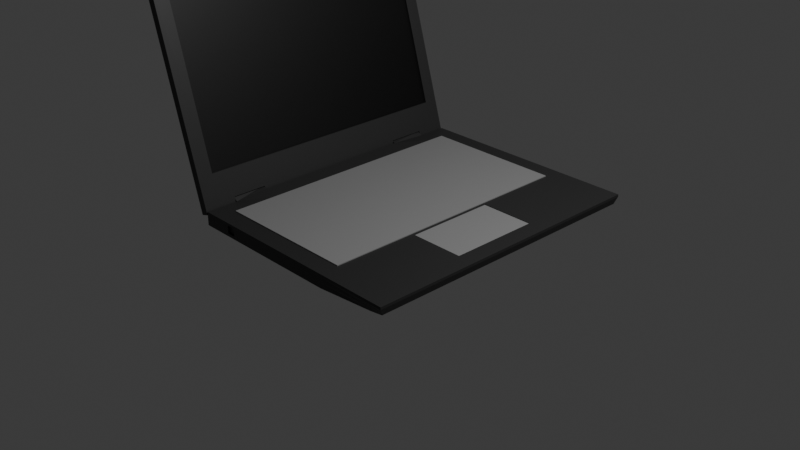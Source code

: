 # Source: laptop.blend  (saved by Blender 4.0.36; exported with 4.5.12 LTS)
import bpy
from mathutils import Matrix  # noqa: F401  (used for matrix-valued properties, if any)

bpy.ops.wm.read_factory_settings(use_empty=True)
scene = bpy.context.scene
scene.name = 'Scene'

# ---- collections
col_collection = bpy.data.collections.new('Collection'); scene.collection.children.link(col_collection)

# ---- materials (node trees are filled in below, after node groups)
mat_material = bpy.data.materials.new('Material')
mat_material.alpha_threshold = 0.0
mat_material.use_transparent_shadow = False
mat_material.roughness = 0.5
mat_material.line_color = (0.0, 0.0, 0.0, 1.0)
mat_gray = bpy.data.materials.new('Gray')
mat_gray.use_transparent_shadow = False
mat_black = bpy.data.materials.new('Black')
mat_black.use_transparent_shadow = False
mat_screen = bpy.data.materials.new('Screen')
mat_screen.use_transparent_shadow = False

# ---- material node trees
mat_material.use_nodes = True; mat_material.node_tree.nodes.clear()
_N = mat_material.node_tree.nodes; _L = mat_material.node_tree.links
n0 = _N.new('ShaderNodeOutputMaterial'); n0.name = 'Material Output'; n0.location = (300, 300)
n1 = _N.new('ShaderNodeBsdfPrincipled'); n1.name = 'Principled BSDF'; n1.location = (10, 300)
n1.inputs[3].default_value = 1.45
_L.new(n1.outputs[0], n0.inputs[0])
n0.is_active_output = True
mat_gray.use_nodes = True; mat_gray.node_tree.nodes.clear()
_N = mat_gray.node_tree.nodes; _L = mat_gray.node_tree.links
n0 = _N.new('ShaderNodeBsdfPrincipled'); n0.name = 'Principled BSDF'; n0.location = (10, 300)
n0.inputs[0].default_value = (0.3279, 0.3279, 0.3279, 1.0)
n0.inputs[3].default_value = 1.45
n1 = _N.new('ShaderNodeOutputMaterial'); n1.name = 'Material Output'; n1.location = (300, 300)
_L.new(n0.outputs[0], n1.inputs[0])
n1.is_active_output = True
mat_black.use_nodes = True; mat_black.node_tree.nodes.clear()
_N = mat_black.node_tree.nodes; _L = mat_black.node_tree.links
n0 = _N.new('ShaderNodeBsdfPrincipled'); n0.name = 'Principled BSDF'; n0.location = (10, 300)
n0.inputs[0].default_value = (0.03275, 0.03275, 0.03275, 1.0)
n0.inputs[3].default_value = 1.45
n1 = _N.new('ShaderNodeOutputMaterial'); n1.name = 'Material Output'; n1.location = (300, 300)
_L.new(n0.outputs[0], n1.inputs[0])
n1.is_active_output = True
mat_screen.use_nodes = True; mat_screen.node_tree.nodes.clear()
_N = mat_screen.node_tree.nodes; _L = mat_screen.node_tree.links
n0 = _N.new('ShaderNodeBsdfPrincipled'); n0.name = 'Principled BSDF'; n0.location = (10, 300)
n0.inputs[0].default_value = (0.0, 0.0, 0.0, 1.0)
n0.inputs[3].default_value = 1.45
n1 = _N.new('ShaderNodeOutputMaterial'); n1.name = 'Material Output'; n1.location = (300, 300)
_L.new(n0.outputs[0], n1.inputs[0])
n1.is_active_output = True

# ---- world
world_world = bpy.data.worlds.new('World'); scene.world = world_world
world_world.use_nodes = True; world_world.node_tree.nodes.clear()
_N = world_world.node_tree.nodes; _L = world_world.node_tree.links
n0 = _N.new('ShaderNodeOutputWorld'); n0.name = 'World Output'; n0.location = (300, 300)
n1 = _N.new('ShaderNodeBackground'); n1.name = 'Background'; n1.location = (10, 300)
n1.inputs[0].default_value = (0.05088, 0.05088, 0.05088, 1.0)
_L.new(n1.outputs[0], n0.inputs[0])
n0.is_active_output = True
world_world.color = (0.05088, 0.05088, 0.05088)
world_world.use_sun_shadow = False
world_world.sun_shadow_jitter_overblur = 0.0

# ---- cameras
cam_camera = bpy.data.cameras.new('Camera')
cam_camera.clip_end = 100.0
cam_camera.ortho_scale = 7.314

# ---- lights
light_light = bpy.data.lights.new('Light', 'POINT')
light_light.transmission_factor = 0.0
light_light.use_soft_falloff = False
light_light.energy = 1000.0
light_light.shadow_soft_size = 0.1
light_light.shadow_maximum_resolution = 0.006
light_light.use_absolute_resolution = True

# ---- meshes
me_cube = bpy.data.meshes.new('Cube')
me_cube.from_pydata([(1.0, 1.0, 1.0), (0.9821, 0.9806, -0.07421), (1.0, -0.749, 1.0), (0.9821, -0.7296, -0.07421), (-1.0, 1.0, 1.0), (-1.0, 1.0, -0.5173), (-1.0, -0.749, 1.0), (-1.0, -0.749, -0.5173), (1.0, 1.0, 0.7119), (-1.0, -0.749, 0.7119), (1.0, -0.749, 0.7119), (-1.0, 1.0, 0.7119), (0.3689, 1.0, -0.5173), (0.3689, -0.749, 1.0), (0.3689, -0.749, -0.5173), (0.3689, 1.0, 1.0), (0.3689, 1.0, 0.7119), (0.3689, -0.749, 0.7119), (-1.0, -0.5599, -0.5173), (1.0, -0.5599, 1.0), (-1.0, -0.5599, 1.0), (0.9821, -0.5448, -0.07421), (1.0, -0.5599, 0.7119), (-1.0, -0.5599, 0.7119), (0.3689, -0.5599, -0.5173), (0.3689, -0.5599, 1.0), (-1.0, -0.3581, 1.247), (0.9821, -0.3475, -0.07421), (-1.0, -0.3581, 0.7119), (-1.0, -0.3581, -0.5173), (1.0, -0.3581, 1.0), (1.0, -0.3581, 0.7119), (0.3689, -0.3581, -0.5173), (0.3887, -0.1419, 1.0), (-1.0, 0.5966, 1.247), (0.9821, 0.5838, -0.07421), (-1.0, 0.5966, 0.7119), (-1.0, 0.5966, -0.5173), (1.0, 0.5966, 1.0), (1.0, 0.5966, 0.7119), (0.3689, 0.5966, -0.5173), (0.3887, 0.3804, 1.0), (-1.0, 0.8222, 1.0), (0.9821, 0.8044, -0.07421), (-1.0, 0.8222, 0.7119), (-1.0, 0.8222, -0.5173), (1.0, 0.8222, 1.0), (1.0, 0.8222, 0.7119), (0.3689, 0.8222, -0.5173), (0.3689, 0.8222, 1.0), (-1.043, -0.5599, 1.397), (-1.064, -0.5599, 0.9416), (-1.043, -0.3581, 1.397), (-1.064, -0.3581, 0.9416), (-1.043, 0.5966, 1.397), (-1.064, 0.5966, 0.9416), (-1.043, 0.8222, 1.397), (-1.064, 0.8222, 0.9416), (-0.8553, 1.0, -0.5173), (-0.8553, -0.749, 1.0), (-0.8553, -0.749, 0.7119), (-0.8553, -0.749, -0.5173), (-0.8553, 1.0, 1.0), (-0.8553, 1.0, 0.7119), (-0.8553, -0.5599, -0.5173), (-0.8553, -0.5599, 1.0), (-0.8553, -0.3581, 1.0), (-0.8553, -0.3581, -0.5173), (-0.8553, 0.5966, -0.5173), (-0.8553, 0.5966, 1.0), (-0.8553, 0.8222, 1.0), (-0.8553, 0.8222, -0.5173), (0.8679, -0.735, -0.1976), (0.8808, 1.0, 1.0), (0.8808, 1.0, 0.7119), (0.8679, 0.986, -0.1976), (0.8808, -0.749, 1.0), (0.8808, -0.749, 0.7119), (0.8808, -0.5599, 1.0), (0.8679, -0.549, -0.1976), (0.8679, -0.3505, -0.1976), (0.8524, -0.1419, 1.0), (0.8524, 0.3804, 1.0), (0.8679, 0.5874, -0.1976), (0.8679, 0.8094, -0.1976), (0.8808, 0.8222, 1.0), (-1.0, 0.8984, 1.0), (0.9821, 0.8799, -0.07421), (-1.0, 0.8984, 0.7119), (-1.0, 0.8984, -0.5173), (1.0, 0.8984, 1.0), (1.0, 0.8984, 0.7119), (0.3689, 0.8984, -0.5173), (0.3689, 0.8984, 1.0), (-0.8553, 0.8984, -0.5173), (-0.8553, 0.8984, 1.0), (0.8808, 0.8984, 1.0), (0.8679, 0.885, -0.1976), (-1.0, -0.6395, -0.5173), (1.0, -0.6395, 1.0), (1.0, -0.6395, 0.7119), (0.3689, -0.6395, -0.5173), (0.3689, -0.6395, 1.0), (-1.0, -0.6395, 1.0), (0.9821, -0.6226, -0.07421), (-1.0, -0.6395, 0.7119), (-0.8553, -0.6395, -0.5173), (-0.8553, -0.6395, 1.0), (0.8808, -0.6395, 1.0), (0.8679, -0.6273, -0.1976), (0.3689, -0.3581, 1.094), (0.3689, -0.5599, 1.094), (-0.8553, -0.5599, 1.094), (0.3689, 0.5966, 1.094), (-0.8553, -0.3581, 1.094), (0.3689, 0.8222, 1.094), (-0.8553, 0.5966, 1.094), (0.3689, 0.8984, 1.094), (-0.8553, 0.8222, 1.094), (-0.8553, 0.8984, 1.094), (0.3689, -0.6395, 1.094), (-0.8553, -0.6395, 1.094), (0.3689, 0.5966, 1.0), (0.3689, -0.3581, 1.0), (0.8808, -0.3581, 1.0), (0.8808, 0.5966, 1.0), (0.3887, 0.3804, 0.9342), (0.3887, -0.1419, 0.9342), (0.8524, -0.1419, 0.9342), (0.8524, 0.3804, 0.9342), (0.9919, 0.9912, 0.3572), (0.9919, -0.7402, 0.3572), (-1.0, 1.0, 0.1573), (-1.0, -0.749, 0.1573), (0.3689, -0.749, 0.1573), (0.3689, 1.0, 0.1573), (-1.0, -0.5599, 0.1573), (0.9919, -0.5531, 0.3572), (0.9919, -0.3534, 0.3572), (-1.0, -0.3581, 0.1573), (0.9919, 0.5908, 0.3572), (-1.0, 0.5966, 0.1573), (0.9919, 0.8142, 0.3572), (-1.0, 0.8222, 0.1573), (-0.8553, 1.0, 0.1573), (-0.8553, -0.749, 0.1573), (0.875, -0.7427, 0.3015), (0.875, 0.9937, 0.3015), (0.9919, 0.89, 0.3572), (-1.0, 0.8984, 0.1573), (-1.0, -0.6395, 0.1573), (0.9919, -0.6319, 0.3572), (-0.7487, -0.749, -0.5173), (-0.7487, 1.0, 1.0), (-0.7487, 1.0, 0.7119), (-0.7487, 1.0, -0.5173), (-0.7487, -0.749, 1.0), (-0.7328, -0.749, 0.7119), (-0.7487, -0.5599, -0.5173), (-0.7487, -0.3581, -0.5173), (-0.7487, 0.5966, -0.5173), (-0.7487, 0.8222, -0.5173), (-0.7487, 0.8984, 1.0), (-0.7487, 0.8984, -0.5173), (-0.7487, -0.6395, 1.0), (-0.7487, -0.6395, -0.5173), (-0.7487, -0.5599, 1.094), (-0.7487, -0.3581, 1.094), (-0.7487, 0.5966, 1.094), (-0.7487, 0.8222, 1.094), (-0.7487, 0.8984, 1.094), (-0.7487, -0.6395, 1.094), (-0.7328, -0.749, -0.1827), (-0.7487, 1.0, 0.1573), (-0.6415, -0.749, -0.5173), (-0.6415, 1.0, 1.0), (-0.6415, 1.0, 0.7119), (-0.6415, 0.8984, 1.0), (-0.6415, -0.6395, 1.0), (-0.6415, -0.5599, 1.094), (-0.6415, -0.3581, 1.094), (-0.6415, 0.5966, 1.094), (-0.6415, 0.8222, 1.094), (-0.6415, 0.8984, 1.094), (-0.6415, -0.6395, 1.094), (-0.6415, 1.0, 0.1573), (-0.6415, 1.0, -0.5173), (-0.6415, -0.749, 1.0), (-0.6574, -0.749, 0.7119), (-0.6415, -0.5599, -0.5173), (-0.6415, -0.3581, -0.5173), (-0.6415, 0.5966, -0.5173), (-0.6415, 0.8222, -0.5173), (-0.6415, 0.8984, -0.5173), (-0.6415, -0.6395, -0.5173), (-0.6574, -0.749, -0.1827), (-0.5321, -0.749, -0.5173), (-0.5321, 1.0, 1.0), (-0.5321, 1.0, 0.7119), (-0.5321, 0.8984, 1.0), (-0.5321, -0.6395, 1.0), (-0.5321, -0.5599, 1.094), (-0.5321, -0.3581, 1.094), (-0.5321, 0.5966, 1.094), (-0.5321, 0.8222, 1.094), (-0.5321, 0.8984, 1.094), (-0.5321, -0.6395, 1.094), (-0.5321, 1.0, 0.1573), (-0.5321, 1.0, -0.5173), (-0.5321, -0.749, 1.0), (-0.5321, -0.749, 0.7119), (-0.5321, -0.5599, -0.5173), (-0.5321, -0.3581, -0.5173), (-0.5321, 0.5966, -0.5173), (-0.5321, 0.8222, -0.5173), (-0.5321, 0.8984, -0.5173), (-0.5321, -0.6395, -0.5173), (-0.5321, -0.749, 0.1573), (-0.8502, 0.9219, 0.6923), (-0.8502, 0.9219, 0.3896), (-0.7538, 0.9219, 0.6923), (-0.7538, 0.9219, 0.3896), (-0.6381, 0.9219, 0.6756), (-0.6381, 0.9219, 0.4063), (-0.5354, 0.9219, 0.6756), (-0.5354, 0.9219, 0.4063), (-0.6642, -0.6894, 0.6715), (-0.7259, -0.6894, 0.6715), (-0.6642, -0.6894, -0.1422), (-0.7259, -0.6894, -0.1422), (-0.6574, -0.6894, 0.7119), (-0.7328, -0.6894, 0.7119), (-0.6574, -0.6894, -0.1827), (-0.7328, -0.6894, -0.1827), (-0.6642, -0.7389, 0.6715), (-0.7259, -0.7389, 0.6715), (-0.6642, -0.7389, -0.1422), (-0.7259, -0.7389, -0.1422), (-0.8553, 0.9219, 0.7119), (-0.8553, 0.9219, 0.1573), (-0.7487, 0.9219, 0.7119), (-0.7487, 0.9219, 0.1573), (-0.6415, 0.9219, 0.7119), (-0.6415, 0.9219, 0.1573), (-0.5321, 0.9219, 0.7119), (-0.5321, 0.9219, 0.1573), (-0.8502, 0.9874, 0.6923), (-0.8502, 0.9874, 0.3896), (-0.7538, 0.9874, 0.6923), (-0.7538, 0.9874, 0.3896), (-0.6381, 0.9874, 0.6756), (-0.6381, 0.9874, 0.4063), (-0.5354, 0.9874, 0.6756), (-0.5354, 0.9874, 0.4063)], [], [(107, 103, 6, 59), (60, 59, 6, 9), (88, 86, 4, 11), (109, 104, 3, 72), (100, 99, 2, 10), (74, 73, 0, 8), (147, 74, 8, 130), (151, 100, 10, 131), (149, 88, 11, 132), (145, 60, 9, 133), (146, 77, 17, 134), (207, 198, 16, 135), (198, 197, 15, 16), (216, 101, 14, 196), (77, 76, 13, 17), (108, 102, 13, 76), (124, 123, 25, 78), (212, 32, 24, 211), (150, 105, 23, 136), (138, 31, 22, 137), (31, 30, 19, 22), (80, 27, 21, 79), (105, 103, 20, 23), (66, 26, 20, 65), (69, 34, 26, 66), (83, 35, 27, 80), (39, 38, 30, 31), (140, 39, 31, 138), (213, 40, 32, 212), (81, 82, 129, 128), (136, 23, 28, 139), (23, 20, 50, 51), (85, 49, 122, 125), (214, 48, 40, 213), (142, 47, 39, 140), (47, 46, 38, 39), (84, 43, 35, 83), (70, 42, 34, 69), (139, 28, 36, 141), (28, 26, 34, 36), (95, 86, 42, 70), (97, 87, 43, 84), (91, 90, 46, 47), (148, 91, 47, 142), (215, 92, 48, 214), (96, 93, 49, 85), (141, 36, 44, 143), (36, 34, 54, 55), (51, 50, 52, 53), (55, 54, 56, 57), (42, 44, 57, 56), (44, 36, 55, 57), (34, 42, 56, 54), (26, 28, 53, 52), (28, 23, 51, 53), (20, 26, 52, 50), (89, 94, 71, 45), (49, 93, 117, 115), (200, 102, 120, 206), (45, 71, 68, 37), (37, 68, 67, 29), (69, 66, 114, 116), (162, 95, 119, 170), (29, 67, 64, 18), (98, 106, 61, 7), (11, 4, 62, 63), (132, 11, 63, 144), (172, 157, 60, 145), (157, 156, 59, 60), (164, 107, 59, 156), (90, 96, 85, 46), (92, 97, 84, 48), (48, 84, 83, 40), (46, 85, 125, 38), (38, 125, 124, 30), (40, 83, 80, 32), (32, 80, 79, 24), (30, 124, 78, 19), (99, 108, 76, 2), (10, 2, 76, 77), (131, 10, 77, 146), (135, 16, 74, 147), (16, 15, 73, 74), (101, 109, 72, 14), (12, 75, 97, 92), (0, 73, 96, 90), (153, 62, 95, 162), (5, 58, 94, 89), (73, 15, 93, 96), (208, 12, 92, 215), (130, 8, 91, 148), (8, 0, 90, 91), (75, 1, 87, 97), (62, 4, 86, 95), (143, 44, 88, 149), (44, 42, 86, 88), (24, 79, 109, 101), (19, 78, 108, 99), (25, 123, 110, 111), (18, 64, 106, 98), (9, 6, 103, 105), (133, 9, 105, 150), (78, 25, 102, 108), (211, 24, 101, 216), (137, 22, 100, 151), (22, 19, 99, 100), (79, 21, 104, 109), (65, 20, 103, 107), (170, 119, 118, 169), (169, 118, 116, 168), (168, 116, 114, 167), (167, 114, 112, 166), (166, 112, 121, 171), (102, 25, 111, 120), (70, 69, 116, 118), (66, 65, 112, 114), (122, 49, 115, 113), (65, 107, 121, 112), (123, 122, 113, 110), (95, 70, 118, 119), (33, 41, 122, 123), (81, 33, 123, 124), (41, 82, 125, 122), (82, 81, 124, 125), (129, 126, 127, 128), (33, 81, 128, 127), (82, 41, 126, 129), (41, 33, 127, 126), (21, 137, 151, 104), (7, 133, 150, 98), (45, 143, 149, 89), (1, 130, 148, 87), (12, 135, 147, 75), (3, 131, 146, 72), (152, 172, 145, 61), (5, 132, 144, 58), (37, 141, 143, 45), (87, 148, 142, 43), (29, 139, 141, 37), (43, 142, 140, 35), (18, 136, 139, 29), (35, 140, 138, 27), (27, 138, 137, 21), (98, 150, 136, 18), (208, 207, 135, 12), (72, 146, 134, 14), (61, 145, 133, 7), (89, 149, 132, 5), (104, 151, 131, 3), (75, 147, 130, 1), (58, 144, 173, 155), (174, 195, 172, 152), (179, 166, 171, 184), (180, 167, 166, 179), (181, 168, 167, 180), (182, 169, 168, 181), (183, 170, 169, 182), (64, 158, 165, 106), (58, 155, 163, 94), (175, 153, 162, 177), (178, 164, 156, 187), (188, 187, 156, 157), (172, 195, 232, 233), (177, 162, 170, 183), (107, 164, 171, 121), (94, 163, 161, 71), (71, 161, 160, 68), (68, 160, 159, 67), (67, 159, 158, 64), (106, 165, 152, 61), (63, 62, 153, 154), (63, 154, 240, 238), (199, 177, 183, 205), (217, 210, 188, 195), (210, 209, 187, 188), (200, 178, 187, 209), (197, 175, 177, 199), (205, 183, 182, 204), (204, 182, 181, 203), (203, 181, 180, 202), (202, 180, 179, 201), (201, 179, 184, 206), (196, 217, 195, 174), (155, 173, 185, 186), (158, 189, 194, 165), (155, 186, 193, 163), (164, 178, 184, 171), (163, 193, 192, 161), (161, 192, 191, 160), (160, 191, 190, 159), (159, 190, 189, 158), (165, 194, 174, 152), (154, 153, 175, 176), (173, 154, 176, 185), (14, 134, 217, 196), (111, 201, 206, 120), (110, 202, 201, 111), (113, 203, 202, 110), (115, 204, 203, 113), (117, 205, 204, 115), (15, 197, 199, 93), (102, 200, 209, 13), (17, 13, 209, 210), (134, 17, 210, 217), (93, 199, 205, 117), (186, 185, 207, 208), (189, 211, 216, 194), (186, 208, 215, 193), (178, 200, 206, 184), (193, 215, 214, 192), (192, 214, 213, 191), (191, 213, 212, 190), (190, 212, 211, 189), (194, 216, 196, 174), (176, 175, 197, 198), (176, 198, 244, 242), (224, 225, 253, 252), (219, 218, 246, 247), (207, 185, 243, 245), (144, 63, 238, 239), (198, 207, 245, 244), (185, 176, 242, 243), (173, 144, 239, 241), (154, 173, 241, 240), (228, 226, 234, 236), (188, 157, 231, 230), (157, 172, 233, 231), (195, 188, 230, 232), (227, 226, 230, 231), (228, 229, 233, 232), (229, 227, 231, 233), (226, 228, 232, 230), (236, 234, 235, 237), (229, 228, 236, 237), (227, 229, 237, 235), (226, 227, 235, 234), (218, 219, 239, 238), (220, 218, 238, 240), (219, 221, 241, 239), (221, 220, 240, 241), (222, 223, 243, 242), (224, 222, 242, 244), (223, 225, 245, 243), (225, 224, 244, 245), (247, 246, 248, 249), (251, 250, 252, 253), (222, 224, 252, 250), (220, 221, 249, 248), (218, 220, 248, 246), (225, 223, 251, 253), (223, 222, 250, 251), (221, 219, 247, 249)])
me_cube.polygons.foreach_set('material_index', [2, 2, 2, 2, 2, 2, 2, 2, 2, 2, 2, 2, 2, 2, 2, 2, 2, 2, 2, 2, 2, 2, 2, 2, 2, 2, 2, 2, 2, 2, 2, 2, 2, 2, 2, 2, 2, 2, 2, 2, 2, 2, 2, 2, 2, 2, 2, 2, 2, 2, 2, 2, 2, 2, 2, 2, 2, 1, 1, 2, 2, 1, 1, 2, 2, 2, 2, 2, 2, 2, 2, 2, 2, 2, 2, 2, 2, 2, 2, 2, 2, 2, 2, 2, 2, 2, 2, 2, 2, 2, 2, 2, 2, 2, 2, 2, 2, 2, 1, 2, 2, 2, 2, 2, 2, 2, 2, 2, 1, 1, 1, 1, 1, 1, 1, 1, 1, 1, 1, 1, 2, 2, 2, 2, 1, 2, 2, 2, 2, 2, 2, 2, 2, 2, 2, 2, 2, 2, 2, 2, 2, 2, 2, 2, 2, 2, 2, 2, 2, 2, 2, 2, 1, 1, 1, 1, 1, 2, 2, 2, 2, 2, 2, 1, 1, 2, 2, 2, 2, 2, 2, 2, 1, 2, 2, 2, 2, 1, 1, 1, 1, 1, 2, 2, 2, 2, 1, 2, 2, 2, 2, 2, 2, 2, 2, 1, 1, 1, 1, 1, 2, 2, 2, 2, 1, 2, 2, 2, 1, 2, 2, 2, 2, 2, 2, 2, 2, 2, 2, 2, 2, 2, 2, 2, 2, 2, 2, 2, 2, 0, 2, 2, 2, 2, 2, 2, 2, 2, 2, 2, 2, 2, 2, 2, 1, 1, 2, 2, 2, 2, 2, 2])
_uv = me_cube.uv_layers.new(name='UVMap')
_uv.uv.foreach_set('vector', [0.8569, 0.722, 0.875, 0.722, 0.875, 0.75, 0.8569, 0.75, 0.5582, 0.9819, 0.625, 0.9819, 0.625, 1.0, 0.5582, 1.0, 0.5582, 0.2303, 0.625, 0.2303, 0.625, 0.25, 0.5582, 0.25, 0.3601, 0.722, 0.375, 0.722, 0.375, 0.75, 0.3601, 0.75, 0.5582, 0.722, 0.625, 0.722, 0.625, 0.75, 0.5582, 0.75, 0.5582, 0.4851, 0.625, 0.4851, 0.625, 0.5, 0.5582, 0.5, 0.4755, 0.4851, 0.5582, 0.4851, 0.5582, 0.5, 0.4755, 0.5, 0.4755, 0.722, 0.5582, 0.722, 0.5582, 0.75, 0.4755, 0.75, 0.4755, 0.2303, 0.5582, 0.2303, 0.5582, 0.25, 0.4755, 0.25, 0.4755, 0.9819, 0.5582, 0.9819, 0.5582, 1.0, 0.4755, 1.0, 0.4755, 0.7649, 0.5582, 0.7649, 0.5582, 0.8035, 0.4755, 0.8035, 0.4755, 0.3152, 0.5582, 0.3152, 0.5582, 0.4465, 0.4755, 0.4465, 0.5582, 0.3152, 0.625, 0.3152, 0.625, 0.4465, 0.5582, 0.4465, 0.1902, 0.722, 0.3215, 0.722, 0.3215, 0.75, 0.1902, 0.75, 0.5582, 0.7649, 0.625, 0.7649, 0.625, 0.8035, 0.5582, 0.8035, 0.6399, 0.722, 0.6785, 0.722, 0.6785, 0.75, 0.6399, 0.75, 0.6399, 0.6788, 0.6785, 0.6788, 0.6785, 0.7016, 0.6399, 0.7016, 0.1902, 0.6788, 0.3215, 0.6788, 0.3215, 0.7016, 0.1902, 0.7016, 0.4755, 0.028, 0.5582, 0.028, 0.5582, 0.04836, 0.4755, 0.04836, 0.4755, 0.6788, 0.5582, 0.6788, 0.5582, 0.7016, 0.4755, 0.7016, 0.5582, 0.6788, 0.625, 0.6788, 0.625, 0.7016, 0.5582, 0.7016, 0.3601, 0.6788, 0.375, 0.6788, 0.375, 0.7016, 0.3601, 0.7016, 0.5582, 0.028, 0.625, 0.028, 0.625, 0.04836, 0.5582, 0.04836, 0.8569, 0.6788, 0.875, 0.6788, 0.875, 0.7016, 0.8569, 0.7016, 0.8569, 0.56, 0.875, 0.56, 0.875, 0.6788, 0.8569, 0.6788, 0.3601, 0.56, 0.375, 0.56, 0.375, 0.6788, 0.3601, 0.6788, 0.5582, 0.56, 0.625, 0.56, 0.625, 0.6788, 0.5582, 0.6788, 0.4755, 0.56, 0.5582, 0.56, 0.5582, 0.6788, 0.4755, 0.6788, 0.1902, 0.56, 0.3215, 0.56, 0.3215, 0.6788, 0.1902, 0.6788, 0.647, 0.6671, 0.647, 0.5718, 0.647, 0.5718, 0.647, 0.6671, 0.4755, 0.04836, 0.5582, 0.04836, 0.5582, 0.07117, 0.4755, 0.07117, 0.5582, 0.04836, 0.625, 0.04836, 0.625, 0.04836, 0.5582, 0.04836, 0.6399, 0.5345, 0.6785, 0.5345, 0.6785, 0.56, 0.6399, 0.56, 0.1902, 0.5345, 0.3215, 0.5345, 0.3215, 0.56, 0.1902, 0.56, 0.4755, 0.5345, 0.5582, 0.5345, 0.5582, 0.56, 0.4755, 0.56, 0.5582, 0.5345, 0.625, 0.5345, 0.625, 0.56, 0.5582, 0.56, 0.3601, 0.5345, 0.375, 0.5345, 0.375, 0.56, 0.3601, 0.56, 0.8569, 0.5345, 0.875, 0.5345, 0.875, 0.56, 0.8569, 0.56, 0.4755, 0.07117, 0.5582, 0.07117, 0.5582, 0.19, 0.4755, 0.19, 0.5582, 0.07117, 0.625, 0.07117, 0.625, 0.19, 0.5582, 0.19, 0.8569, 0.5197, 0.875, 0.5197, 0.875, 0.5345, 0.8569, 0.5345, 0.3601, 0.5197, 0.375, 0.5197, 0.375, 0.5345, 0.3601, 0.5345, 0.5582, 0.5197, 0.625, 0.5197, 0.625, 0.5345, 0.5582, 0.5345, 0.4755, 0.5197, 0.5582, 0.5197, 0.5582, 0.5345, 0.4755, 0.5345, 0.1902, 0.5197, 0.3215, 0.5197, 0.3215, 0.5345, 0.1902, 0.5345, 0.6399, 0.5197, 0.6785, 0.5197, 0.6785, 0.5345, 0.6399, 0.5345, 0.4755, 0.19, 0.5582, 0.19, 0.5582, 0.2155, 0.4755, 0.2155, 0.5582, 0.19, 0.625, 0.19, 0.625, 0.19, 0.5582, 0.19, 0.5582, 0.04836, 0.625, 0.04836, 0.625, 0.07117, 0.5582, 0.07117, 0.5582, 0.19, 0.625, 0.19, 0.625, 0.2155, 0.5582, 0.2155, 0.625, 0.2155, 0.5582, 0.2155, 0.5582, 0.2155, 0.625, 0.2155, 0.5582, 0.2155, 0.5582, 0.19, 0.5582, 0.19, 0.5582, 0.2155, 0.875, 0.56, 0.875, 0.5345, 0.875, 0.5345, 0.875, 0.56, 0.625, 0.07117, 0.5582, 0.07117, 0.5582, 0.07117, 0.625, 0.07117, 0.5582, 0.07117, 0.5582, 0.04836, 0.5582, 0.04836, 0.5582, 0.07117, 0.875, 0.7016, 0.875, 0.6788, 0.875, 0.6788, 0.875, 0.7016, 0.125, 0.5197, 0.1431, 0.5197, 0.1431, 0.5345, 0.125, 0.5345, 0.6785, 0.5345, 0.6785, 0.5197, 0.6785, 0.5197, 0.6785, 0.5345, 0.8098, 0.722, 0.6785, 0.722, 0.6785, 0.722, 0.8098, 0.722, 0.125, 0.5345, 0.1431, 0.5345, 0.1431, 0.56, 0.125, 0.56, 0.125, 0.56, 0.1431, 0.56, 0.1431, 0.6788, 0.125, 0.6788, 0.8569, 0.56, 0.8569, 0.6788, 0.8569, 0.6788, 0.8569, 0.56, 0.8414, 0.5197, 0.8569, 0.5197, 0.8569, 0.5197, 0.8414, 0.5197, 0.125, 0.6788, 0.1431, 0.6788, 0.1431, 0.7016, 0.125, 0.7016, 0.125, 0.722, 0.1431, 0.722, 0.1431, 0.75, 0.125, 0.75, 0.5582, 0.25, 0.625, 0.25, 0.625, 0.2681, 0.5582, 0.2681, 0.4755, 0.25, 0.5582, 0.25, 0.5582, 0.2681, 0.4755, 0.2681, 0.4755, 0.9664, 0.5582, 0.9664, 0.5582, 0.9819, 0.4755, 0.9819, 0.5582, 0.9664, 0.625, 0.9664, 0.625, 0.9819, 0.5582, 0.9819, 0.8414, 0.722, 0.8569, 0.722, 0.8569, 0.75, 0.8414, 0.75, 0.625, 0.5197, 0.6399, 0.5197, 0.6399, 0.5345, 0.625, 0.5345, 0.3215, 0.5197, 0.3601, 0.5197, 0.3601, 0.5345, 0.3215, 0.5345, 0.3215, 0.5345, 0.3601, 0.5345, 0.3601, 0.56, 0.3215, 0.56, 0.625, 0.5345, 0.6399, 0.5345, 0.6399, 0.56, 0.625, 0.56, 0.625, 0.56, 0.6399, 0.56, 0.6399, 0.6788, 0.625, 0.6788, 0.3215, 0.56, 0.3601, 0.56, 0.3601, 0.6788, 0.3215, 0.6788, 0.3215, 0.6788, 0.3601, 0.6788, 0.3601, 0.7016, 0.3215, 0.7016, 0.625, 0.6788, 0.6399, 0.6788, 0.6399, 0.7016, 0.625, 0.7016, 0.625, 0.722, 0.6399, 0.722, 0.6399, 0.75, 0.625, 0.75, 0.5582, 0.75, 0.625, 0.75, 0.625, 0.7649, 0.5582, 0.7649, 0.4755, 0.75, 0.5582, 0.75, 0.5582, 0.7649, 0.4755, 0.7649, 0.4755, 0.4465, 0.5582, 0.4465, 0.5582, 0.4851, 0.4755, 0.4851, 0.5582, 0.4465, 0.625, 0.4465, 0.625, 0.4851, 0.5582, 0.4851, 0.3215, 0.722, 0.3601, 0.722, 0.3601, 0.75, 0.3215, 0.75, 0.3215, 0.5, 0.3601, 0.5, 0.3601, 0.5197, 0.3215, 0.5197, 0.625, 0.5, 0.6399, 0.5, 0.6399, 0.5197, 0.625, 0.5197, 0.8414, 0.5, 0.8569, 0.5, 0.8569, 0.5197, 0.8414, 0.5197, 0.125, 0.5, 0.1431, 0.5, 0.1431, 0.5197, 0.125, 0.5197, 0.6399, 0.5, 0.6785, 0.5, 0.6785, 0.5197, 0.6399, 0.5197, 0.1902, 0.5, 0.3215, 0.5, 0.3215, 0.5197, 0.1902, 0.5197, 0.4755, 0.5, 0.5582, 0.5, 0.5582, 0.5197, 0.4755, 0.5197, 0.5582, 0.5, 0.625, 0.5, 0.625, 0.5197, 0.5582, 0.5197, 0.3601, 0.5, 0.375, 0.5, 0.375, 0.5197, 0.3601, 0.5197, 0.8569, 0.5, 0.875, 0.5, 0.875, 0.5197, 0.8569, 0.5197, 0.4755, 0.2155, 0.5582, 0.2155, 0.5582, 0.2303, 0.4755, 0.2303, 0.5582, 0.2155, 0.625, 0.2155, 0.625, 0.2303, 0.5582, 0.2303, 0.3215, 0.7016, 0.3601, 0.7016, 0.3601, 0.722, 0.3215, 0.722, 0.625, 0.7016, 0.6399, 0.7016, 0.6399, 0.722, 0.625, 0.722, 0.6785, 0.7016, 0.6785, 0.6788, 0.6785, 0.6788, 0.6785, 0.7016, 0.125, 0.7016, 0.1431, 0.7016, 0.1431, 0.722, 0.125, 0.722, 0.5582, 0.0, 0.625, 0.0, 0.625, 0.028, 0.5582, 0.028, 0.4755, 0.0, 0.5582, 0.0, 0.5582, 0.028, 0.4755, 0.028, 0.6399, 0.7016, 0.6785, 0.7016, 0.6785, 0.722, 0.6399, 0.722, 0.1902, 0.7016, 0.3215, 0.7016, 0.3215, 0.722, 0.1902, 0.722, 0.4755, 0.7016, 0.5582, 0.7016, 0.5582, 0.722, 0.4755, 0.722, 0.5582, 0.7016, 0.625, 0.7016, 0.625, 0.722, 0.5582, 0.722, 0.3601, 0.7016, 0.375, 0.7016, 0.375, 0.722, 0.3601, 0.722, 0.8569, 0.7016, 0.875, 0.7016, 0.875, 0.722, 0.8569, 0.722, 0.8414, 0.5197, 0.8569, 0.5197, 0.8569, 0.5345, 0.8414, 0.5345, 0.8414, 0.5345, 0.8569, 0.5345, 0.8569, 0.56, 0.8414, 0.56, 0.8414, 0.56, 0.8569, 0.56, 0.8569, 0.6788, 0.8414, 0.6788, 0.8414, 0.6788, 0.8569, 0.6788, 0.8569, 0.7016, 0.8414, 0.7016, 0.8414, 0.7016, 0.8569, 0.7016, 0.8569, 0.722, 0.8414, 0.722, 0.6785, 0.722, 0.6785, 0.7016, 0.6785, 0.7016, 0.6785, 0.722, 0.8569, 0.5345, 0.8569, 0.56, 0.8569, 0.56, 0.8569, 0.5345, 0.8569, 0.6788, 0.8569, 0.7016, 0.8569, 0.7016, 0.8569, 0.6788, 0.6785, 0.56, 0.6785, 0.5345, 0.6785, 0.5345, 0.6785, 0.56, 0.8569, 0.7016, 0.8569, 0.722, 0.8569, 0.722, 0.8569, 0.7016, 0.6785, 0.6788, 0.6785, 0.56, 0.6785, 0.56, 0.6785, 0.6788, 0.8569, 0.5197, 0.8569, 0.5345, 0.8569, 0.5345, 0.8569, 0.5197, 0.6714, 0.6671, 0.6714, 0.5718, 0.6785, 0.56, 0.6785, 0.6788, 0.647, 0.6671, 0.6714, 0.6671, 0.6785, 0.6788, 0.6399, 0.6788, 0.6714, 0.5718, 0.647, 0.5718, 0.6399, 0.56, 0.6785, 0.56, 0.647, 0.5718, 0.647, 0.6671, 0.6399, 0.6788, 0.6399, 0.56, 0.647, 0.5718, 0.6714, 0.5718, 0.6714, 0.6671, 0.647, 0.6671, 0.6714, 0.6671, 0.647, 0.6671, 0.647, 0.6671, 0.6714, 0.6671, 0.647, 0.5718, 0.6714, 0.5718, 0.6714, 0.5718, 0.647, 0.5718, 0.6714, 0.5718, 0.6714, 0.6671, 0.6714, 0.6671, 0.6714, 0.5718, 0.375, 0.7016, 0.4755, 0.7016, 0.4755, 0.722, 0.375, 0.722, 0.375, 0.0, 0.4755, 0.0, 0.4755, 0.028, 0.375, 0.028, 0.375, 0.2155, 0.4755, 0.2155, 0.4755, 0.2303, 0.375, 0.2303, 0.375, 0.5, 0.4755, 0.5, 0.4755, 0.5197, 0.375, 0.5197, 0.375, 0.4465, 0.4755, 0.4465, 0.4755, 0.4851, 0.375, 0.4851, 0.375, 0.75, 0.4755, 0.75, 0.4755, 0.7649, 0.375, 0.7649, 0.375, 0.9664, 0.4755, 0.9664, 0.4755, 0.9819, 0.375, 0.9819, 0.375, 0.25, 0.4755, 0.25, 0.4755, 0.2681, 0.375, 0.2681, 0.375, 0.19, 0.4755, 0.19, 0.4755, 0.2155, 0.375, 0.2155, 0.375, 0.5197, 0.4755, 0.5197, 0.4755, 0.5345, 0.375, 0.5345, 0.375, 0.07117, 0.4755, 0.07117, 0.4755, 0.19, 0.375, 0.19, 0.375, 0.5345, 0.4755, 0.5345, 0.4755, 0.56, 0.375, 0.56, 0.375, 0.04836, 0.4755, 0.04836, 0.4755, 0.07117, 0.375, 0.07117, 0.375, 0.56, 0.4755, 0.56, 0.4755, 0.6788, 0.375, 0.6788, 0.375, 0.6788, 0.4755, 0.6788, 0.4755, 0.7016, 0.375, 0.7016, 0.375, 0.028, 0.4755, 0.028, 0.4755, 0.04836, 0.375, 0.04836, 0.375, 0.3152, 0.4755, 0.3152, 0.4755, 0.4465, 0.375, 0.4465, 0.375, 0.7649, 0.4755, 0.7649, 0.4755, 0.8035, 0.375, 0.8035, 0.375, 0.9819, 0.4755, 0.9819, 0.4755, 1.0, 0.375, 1.0, 0.375, 0.2303, 0.4755, 0.2303, 0.4755, 0.25, 0.375, 0.25, 0.375, 0.722, 0.4755, 0.722, 0.4755, 0.75, 0.375, 0.75, 0.375, 0.4851, 0.4755, 0.4851, 0.4755, 0.5, 0.375, 0.5, 0.375, 0.2681, 0.4755, 0.2681, 0.4755, 0.2836, 0.375, 0.2836, 0.375, 0.9508, 0.4755, 0.9508, 0.4755, 0.9664, 0.375, 0.9664, 0.8258, 0.7016, 0.8414, 0.7016, 0.8414, 0.722, 0.8258, 0.722, 0.8258, 0.6788, 0.8414, 0.6788, 0.8414, 0.7016, 0.8258, 0.7016, 0.8258, 0.56, 0.8414, 0.56, 0.8414, 0.6788, 0.8258, 0.6788, 0.8258, 0.5345, 0.8414, 0.5345, 0.8414, 0.56, 0.8258, 0.56, 0.8258, 0.5197, 0.8414, 0.5197, 0.8414, 0.5345, 0.8258, 0.5345, 0.1431, 0.7016, 0.1586, 0.7016, 0.1586, 0.722, 0.1431, 0.722, 0.1431, 0.5, 0.1586, 0.5, 0.1586, 0.5197, 0.1431, 0.5197, 0.8258, 0.5, 0.8414, 0.5, 0.8414, 0.5197, 0.8258, 0.5197, 0.8258, 0.722, 0.8414, 0.722, 0.8414, 0.75, 0.8258, 0.75, 0.5582, 0.9508, 0.625, 0.9508, 0.625, 0.9664, 0.5582, 0.9664, 0.4755, 0.9664, 0.4755, 0.9508, 0.4755, 0.9508, 0.4755, 0.9664, 0.8258, 0.5197, 0.8414, 0.5197, 0.8414, 0.5197, 0.8258, 0.5197, 0.8569, 0.722, 0.8414, 0.722, 0.8414, 0.722, 0.8569, 0.722, 0.1431, 0.5197, 0.1586, 0.5197, 0.1586, 0.5345, 0.1431, 0.5345, 0.1431, 0.5345, 0.1586, 0.5345, 0.1586, 0.56, 0.1431, 0.56, 0.1431, 0.56, 0.1586, 0.56, 0.1586, 0.6788, 0.1431, 0.6788, 0.1431, 0.6788, 0.1586, 0.6788, 0.1586, 0.7016, 0.1431, 0.7016, 0.1431, 0.722, 0.1586, 0.722, 0.1586, 0.75, 0.1431, 0.75, 0.5582, 0.2681, 0.625, 0.2681, 0.625, 0.2836, 0.5582, 0.2836, 0.5582, 0.2681, 0.5582, 0.2836, 0.5582, 0.2836, 0.5582, 0.2681, 0.8098, 0.5197, 0.8258, 0.5197, 0.8258, 0.5197, 0.8098, 0.5197, 0.4755, 0.9348, 0.5582, 0.9348, 0.5582, 0.9508, 0.4755, 0.9508, 0.5582, 0.9348, 0.625, 0.9348, 0.625, 0.9508, 0.5582, 0.9508, 0.8098, 0.722, 0.8258, 0.722, 0.8258, 0.75, 0.8098, 0.75, 0.8098, 0.5, 0.8258, 0.5, 0.8258, 0.5197, 0.8098, 0.5197, 0.8098, 0.5197, 0.8258, 0.5197, 0.8258, 0.5345, 0.8098, 0.5345, 0.8098, 0.5345, 0.8258, 0.5345, 0.8258, 0.56, 0.8098, 0.56, 0.8098, 0.56, 0.8258, 0.56, 0.8258, 0.6788, 0.8098, 0.6788, 0.8098, 0.6788, 0.8258, 0.6788, 0.8258, 0.7016, 0.8098, 0.7016, 0.8098, 0.7016, 0.8258, 0.7016, 0.8258, 0.722, 0.8098, 0.722, 0.375, 0.9348, 0.4755, 0.9348, 0.4755, 0.9508, 0.375, 0.9508, 0.375, 0.2836, 0.4755, 0.2836, 0.4755, 0.2992, 0.375, 0.2992, 0.1586, 0.7016, 0.1742, 0.7016, 0.1742, 0.722, 0.1586, 0.722, 0.1586, 0.5, 0.1742, 0.5, 0.1742, 0.5197, 0.1586, 0.5197, 0.8414, 0.722, 0.8258, 0.722, 0.8258, 0.722, 0.8414, 0.722, 0.1586, 0.5197, 0.1742, 0.5197, 0.1742, 0.5345, 0.1586, 0.5345, 0.1586, 0.5345, 0.1742, 0.5345, 0.1742, 0.56, 0.1586, 0.56, 0.1586, 0.56, 0.1742, 0.56, 0.1742, 0.6788, 0.1586, 0.6788, 0.1586, 0.6788, 0.1742, 0.6788, 0.1742, 0.7016, 0.1586, 0.7016, 0.1586, 0.722, 0.1742, 0.722, 0.1742, 0.75, 0.1586, 0.75, 0.5582, 0.2836, 0.625, 0.2836, 0.625, 0.2992, 0.5582, 0.2992, 0.4755, 0.2836, 0.5582, 0.2836, 0.5582, 0.2992, 0.4755, 0.2992, 0.375, 0.8035, 0.4755, 0.8035, 0.4755, 0.9348, 0.375, 0.9348, 0.6785, 0.7016, 0.8098, 0.7016, 0.8098, 0.722, 0.6785, 0.722, 0.6785, 0.6788, 0.8098, 0.6788, 0.8098, 0.7016, 0.6785, 0.7016, 0.6785, 0.56, 0.8098, 0.56, 0.8098, 0.6788, 0.6785, 0.6788, 0.6785, 0.5345, 0.8098, 0.5345, 0.8098, 0.56, 0.6785, 0.56, 0.6785, 0.5197, 0.8098, 0.5197, 0.8098, 0.5345, 0.6785, 0.5345, 0.6785, 0.5, 0.8098, 0.5, 0.8098, 0.5197, 0.6785, 0.5197, 0.6785, 0.722, 0.8098, 0.722, 0.8098, 0.75, 0.6785, 0.75, 0.5582, 0.8035, 0.625, 0.8035, 0.625, 0.9348, 0.5582, 0.9348, 0.4755, 0.8035, 0.5582, 0.8035, 0.5582, 0.9348, 0.4755, 0.9348, 0.6785, 0.5197, 0.8098, 0.5197, 0.8098, 0.5197, 0.6785, 0.5197, 0.375, 0.2992, 0.4755, 0.2992, 0.4755, 0.3152, 0.375, 0.3152, 0.1742, 0.7016, 0.1902, 0.7016, 0.1902, 0.722, 0.1742, 0.722, 0.1742, 0.5, 0.1902, 0.5, 0.1902, 0.5197, 0.1742, 0.5197, 0.8258, 0.722, 0.8098, 0.722, 0.8098, 0.722, 0.8258, 0.722, 0.1742, 0.5197, 0.1902, 0.5197, 0.1902, 0.5345, 0.1742, 0.5345, 0.1742, 0.5345, 0.1902, 0.5345, 0.1902, 0.56, 0.1742, 0.56, 0.1742, 0.56, 0.1902, 0.56, 0.1902, 0.6788, 0.1742, 0.6788, 0.1742, 0.6788, 0.1902, 0.6788, 0.1902, 0.7016, 0.1742, 0.7016, 0.1742, 0.722, 0.1902, 0.722, 0.1902, 0.75, 0.1742, 0.75, 0.5582, 0.2992, 0.625, 0.2992, 0.625, 0.3152, 0.5582, 0.3152, 0.5582, 0.2992, 0.5582, 0.3152, 0.5582, 0.3152, 0.5582, 0.2992, 0.5555, 0.3126, 0.4781, 0.3126, 0.4781, 0.3126, 0.5555, 0.3126, 0.4781, 0.2707, 0.5555, 0.2707, 0.5555, 0.2707, 0.4781, 0.2707, 0.4755, 0.3152, 0.4755, 0.2992, 0.4755, 0.2992, 0.4755, 0.3152, 0.4755, 0.2681, 0.5582, 0.2681, 0.5582, 0.2681, 0.4755, 0.2681, 0.5582, 0.3152, 0.4755, 0.3152, 0.4755, 0.3152, 0.5582, 0.3152, 0.4755, 0.2992, 0.5582, 0.2992, 0.5582, 0.2992, 0.4755, 0.2992, 0.4755, 0.2836, 0.4755, 0.2681, 0.4755, 0.2681, 0.4755, 0.2836, 0.5582, 0.2836, 0.4755, 0.2836, 0.4755, 0.2836, 0.5582, 0.2836, 0.4782, 0.9567, 0.5555, 0.9567, 0.5555, 0.9567, 0.4782, 0.9567, 0.5582, 0.9508, 0.5582, 0.9664, 0.5582, 0.9664, 0.5582, 0.9508, 0.5582, 0.9664, 0.4755, 0.9664, 0.4755, 0.9664, 0.5582, 0.9664, 0.4755, 0.9508, 0.5582, 0.9508, 0.5582, 0.9508, 0.4755, 0.9508, 0.5555, 0.9605, 0.5555, 0.9567, 0.5582, 0.9508, 0.5582, 0.9664, 0.4782, 0.9567, 0.4782, 0.9605, 0.4755, 0.9664, 0.4755, 0.9508, 0.4782, 0.9605, 0.5555, 0.9605, 0.5582, 0.9664, 0.4755, 0.9664, 0.5555, 0.9567, 0.4782, 0.9567, 0.4755, 0.9508, 0.5582, 0.9508, 0.4782, 0.9567, 0.5555, 0.9567, 0.5555, 0.9605, 0.4782, 0.9605, 0.4782, 0.9605, 0.4782, 0.9567, 0.4782, 0.9567, 0.4782, 0.9605, 0.5555, 0.9605, 0.4782, 0.9605, 0.4782, 0.9605, 0.5555, 0.9605, 0.5555, 0.9567, 0.5555, 0.9605, 0.5555, 0.9605, 0.5555, 0.9567, 0.5555, 0.2707, 0.4781, 0.2707, 0.4755, 0.2681, 0.5582, 0.2681, 0.5555, 0.2811, 0.5555, 0.2707, 0.5582, 0.2681, 0.5582, 0.2836, 0.4781, 0.2707, 0.4781, 0.2811, 0.4755, 0.2836, 0.4755, 0.2681, 0.4781, 0.2811, 0.5555, 0.2811, 0.5582, 0.2836, 0.4755, 0.2836, 0.5555, 0.3018, 0.4781, 0.3018, 0.4755, 0.2992, 0.5582, 0.2992, 0.5555, 0.3126, 0.5555, 0.3018, 0.5582, 0.2992, 0.5582, 0.3152, 0.4781, 0.3018, 0.4781, 0.3126, 0.4755, 0.3152, 0.4755, 0.2992, 0.4781, 0.3126, 0.5555, 0.3126, 0.5582, 0.3152, 0.4755, 0.3152, 0.4781, 0.2707, 0.5555, 0.2707, 0.5555, 0.2811, 0.4781, 0.2811, 0.4781, 0.3018, 0.5555, 0.3018, 0.5555, 0.3126, 0.4781, 0.3126, 0.5555, 0.3018, 0.5555, 0.3126, 0.5555, 0.3126, 0.5555, 0.3018, 0.5555, 0.2811, 0.4781, 0.2811, 0.4781, 0.2811, 0.5555, 0.2811, 0.5555, 0.2707, 0.5555, 0.2811, 0.5555, 0.2811, 0.5555, 0.2707, 0.4781, 0.3126, 0.4781, 0.3018, 0.4781, 0.3018, 0.4781, 0.3126, 0.4781, 0.3018, 0.5555, 0.3018, 0.5555, 0.3018, 0.4781, 0.3018, 0.4781, 0.2811, 0.4781, 0.2707, 0.4781, 0.2707, 0.4781, 0.2811])
me_cube.materials.append(mat_material)
me_cube.materials.append(mat_gray)
me_cube.materials.append(mat_black)
me_cube.use_mirror_vertex_groups = False
me_cube.update()
me_cube_001 = bpy.data.meshes.new('Cube.001')
me_cube_001.from_pydata([(-1.441, -0.9082, -0.9731), (-0.9082, -0.9082, 0.9082), (-1.441, 0.9082, -0.9731), (-0.9082, 0.9082, 0.9082), (0.3754, -0.9082, -0.9731), (0.9082, -0.9082, 0.9082), (0.3754, 0.9082, -0.9731), (0.9082, 0.9082, 0.9082), (-1.441, 0.7207, -0.9731), (-0.9082, 0.7207, 0.9082), (0.3754, 0.7207, -0.9731), (0.9082, 0.7207, 0.9082), (-1.441, 0.4904, -0.9731), (0.9082, 0.4904, 0.9082), (-0.9082, 0.4904, 0.9082), (0.3754, 0.4904, -0.9731), (-1.441, -0.5042, -0.9731), (0.9082, -0.5042, 0.9082), (-0.9082, -0.5042, 0.9082), (0.3754, -0.5042, -0.9731), (-1.441, -0.7104, -0.9731), (0.9082, -0.7104, 0.9082), (-0.9082, -0.7104, 0.9082), (0.3754, -0.7104, -0.9731), (-1.441, -0.7104, -1.041), (-1.441, -0.9082, -1.041), (0.3754, 0.9082, -1.041), (-1.441, 0.9082, -1.041), (0.3754, 0.7207, -1.041), (0.3754, -0.9082, -1.041), (-1.441, 0.7207, -1.041), (0.3754, -0.5042, -1.041), (0.3754, 0.4904, -1.041), (-1.441, 0.4904, -1.041), (-1.441, -0.5042, -1.041), (0.3754, -0.7104, -1.041), (-0.9413, -0.9082, 0.7912), (-0.9413, 0.9082, 0.7912), (0.875, 0.9082, 0.7912), (0.875, -0.9082, 0.7912), (0.875, 0.7207, 0.745), (-0.9413, 0.7207, 0.7912), (-0.9413, 0.4904, 0.7912), (0.875, 0.4904, 0.745), (-0.9413, -0.5042, 0.7912), (0.875, -0.5042, 0.745), (-0.9413, -0.7104, 0.7912), (0.875, -0.7104, 0.745), (-1.441, -0.8158, -0.9731), (0.9082, -0.8158, 0.9082), (-0.9082, -0.8158, 0.9082), (0.3754, -0.8158, -0.9731), (-1.441, -0.8158, -1.041), (0.3754, -0.8158, -1.041), (-0.9413, -0.8158, 0.7912), (0.875, -0.8158, 0.745), (-0.9082, 0.8248, 0.9082), (0.3754, 0.8248, -0.9731), (-1.441, 0.8248, -0.9731), (0.9082, 0.8248, 0.9082), (0.3754, 0.8248, -1.041), (-1.441, 0.8248, -1.041), (0.875, 0.8248, 0.745), (-0.9413, 0.8248, 0.7912), (-1.418, 0.9082, -0.8922), (0.3983, 0.9082, -0.8922), (0.3983, -0.9082, -0.8922), (0.3983, 0.7207, -0.7455), (-1.418, 0.7207, -0.8922), (-1.418, 0.4904, -0.8922), (0.3983, 0.4904, -0.7455), (-1.418, -0.5042, -0.8922), (0.3983, -0.5042, -0.7455), (-1.418, -0.7104, -0.8922), (0.3983, -0.7104, -0.7455), (-1.418, -0.9082, -0.8922), (0.3983, -0.8158, -0.7455), (-1.418, -0.8158, -0.8922), (-1.418, 0.8248, -0.8922), (0.3983, 0.8248, -0.7455), (0.4531, -0.5042, 0.7452), (0.4531, -0.7104, 0.7452), (0.4531, 0.4904, 0.7452), (0.4531, 0.7207, 0.7452), (0.4531, 0.8248, 0.7452), (0.4531, -0.8158, 0.7452), (-0.02362, 0.7207, -0.7453), (-0.02362, 0.4904, -0.7453), (-0.02362, -0.5042, -0.7453), (-0.02362, -0.7104, -0.7453), (-0.02362, -0.8158, -0.7453), (-0.02362, 0.8248, -0.7453)], [], [(63, 56, 3, 37), (37, 3, 7, 38), (55, 49, 5, 39), (39, 5, 1, 36), (19, 16, 34, 31), (49, 50, 1, 5), (59, 56, 9, 11), (4, 0, 25, 29), (62, 59, 11, 40), (42, 14, 9, 41), (44, 18, 14, 42), (11, 9, 14, 13), (8, 10, 15, 12), (40, 11, 13, 43), (46, 22, 18, 44), (13, 14, 18, 17), (15, 19, 31, 32), (43, 13, 17, 45), (54, 50, 22, 46), (17, 18, 22, 21), (16, 19, 23, 20), (45, 17, 21, 47), (52, 53, 29, 25), (61, 60, 28, 30), (33, 32, 31, 34), (48, 20, 24, 52), (10, 8, 30, 28), (57, 10, 28, 60), (2, 6, 26, 27), (16, 12, 33, 34), (20, 23, 35, 24), (51, 4, 29, 53), (58, 2, 27, 61), (12, 15, 32, 33), (62, 40, 83, 84), (77, 54, 46, 73), (74, 72, 88, 89), (73, 46, 44, 71), (45, 47, 81, 80), (71, 44, 42, 69), (69, 42, 41, 68), (67, 79, 91, 86), (66, 39, 36, 75), (76, 55, 39, 66), (64, 37, 38, 65), (78, 63, 37, 64), (70, 67, 86, 87), (75, 36, 54, 77), (23, 51, 53, 35), (0, 48, 52, 25), (24, 35, 53, 52), (36, 1, 50, 54), (21, 22, 50, 49), (47, 21, 49, 55), (68, 41, 63, 78), (65, 38, 62, 79), (8, 58, 61, 30), (6, 57, 60, 26), (27, 26, 60, 61), (38, 7, 59, 62), (7, 3, 56, 59), (41, 9, 56, 63), (6, 65, 79, 57), (8, 68, 78, 58), (0, 75, 77, 48), (23, 74, 76, 51), (58, 78, 64, 2), (2, 64, 65, 6), (51, 76, 66, 4), (4, 66, 75, 0), (57, 79, 67, 10), (12, 69, 68, 8), (16, 71, 69, 12), (10, 67, 70, 15), (20, 73, 71, 16), (15, 70, 72, 19), (48, 77, 73, 20), (19, 72, 74, 23), (88, 80, 81, 89), (87, 82, 80, 88), (86, 83, 82, 87), (91, 84, 83, 86), (89, 81, 85, 90), (40, 43, 82, 83), (79, 62, 84, 91), (72, 70, 87, 88), (55, 76, 90, 85), (76, 74, 89, 90), (43, 45, 80, 82), (47, 55, 85, 81)])
me_cube_001.polygons.foreach_set('material_index', [0, 0, 0, 0, 0, 0, 0, 0, 0, 0, 0, 0, 0, 0, 0, 0, 0, 0, 0, 0, 0, 0, 0, 0, 0, 0, 0, 0, 0, 0, 0, 0, 0, 0, 0, 0, 0, 0, 0, 0, 0, 0, 0, 0, 0, 0, 0, 0, 0, 0, 0, 0, 0, 0, 0, 0, 0, 0, 0, 0, 0, 0, 0, 0, 0, 0, 0, 0, 0, 0, 0, 0, 0, 0, 0, 0, 0, 0, 1, 1, 1, 1, 1, 0, 0, 0, 0, 0, 0, 0])
_uv = me_cube_001.uv_layers.new(name='UVMap')
_uv.uv.foreach_set('vector', [0.6095, 0.238, 0.625, 0.238, 0.625, 0.25, 0.6095, 0.25, 0.6095, 0.25, 0.625, 0.25, 0.625, 0.5, 0.6095, 0.5, 0.6095, 0.7373, 0.625, 0.7373, 0.625, 0.75, 0.6095, 0.75, 0.6095, 0.75, 0.625, 0.75, 0.625, 1.0, 0.6095, 1.0, 0.375, 0.6963, 0.125, 0.6963, 0.125, 0.6963, 0.375, 0.6963, 0.625, 0.7373, 0.875, 0.7373, 0.875, 0.75, 0.625, 0.75, 0.625, 0.512, 0.875, 0.512, 0.875, 0.527, 0.625, 0.527, 0.375, 0.75, 0.375, 1.0, 0.375, 1.0, 0.375, 0.75, 0.6095, 0.512, 0.625, 0.512, 0.625, 0.527, 0.6095, 0.527, 0.6095, 0.1925, 0.625, 0.1925, 0.625, 0.223, 0.6095, 0.223, 0.6095, 0.05374, 0.625, 0.05374, 0.625, 0.1925, 0.6095, 0.1925, 0.625, 0.527, 0.875, 0.527, 0.875, 0.5575, 0.625, 0.5575, 0.125, 0.527, 0.375, 0.527, 0.375, 0.5575, 0.125, 0.5575, 0.6095, 0.527, 0.625, 0.527, 0.625, 0.5575, 0.6095, 0.5575, 0.6095, 0.02722, 0.625, 0.02722, 0.625, 0.05374, 0.6095, 0.05374, 0.625, 0.5575, 0.875, 0.5575, 0.875, 0.6963, 0.625, 0.6963, 0.375, 0.5575, 0.375, 0.6963, 0.375, 0.6963, 0.375, 0.5575, 0.6095, 0.5575, 0.625, 0.5575, 0.625, 0.6963, 0.6095, 0.6963, 0.6095, 0.01271, 0.625, 0.01271, 0.625, 0.02722, 0.6095, 0.02722, 0.625, 0.6963, 0.875, 0.6963, 0.875, 0.7228, 0.625, 0.7228, 0.125, 0.6963, 0.375, 0.6963, 0.375, 0.7228, 0.125, 0.7228, 0.6095, 0.6963, 0.625, 0.6963, 0.625, 0.7228, 0.6095, 0.7228, 0.125, 0.7373, 0.375, 0.7373, 0.375, 0.75, 0.125, 0.75, 0.125, 0.512, 0.375, 0.512, 0.375, 0.527, 0.125, 0.527, 0.125, 0.5575, 0.375, 0.5575, 0.375, 0.6963, 0.125, 0.6963, 0.375, 0.01271, 0.375, 0.02722, 0.375, 0.02722, 0.375, 0.01271, 0.375, 0.527, 0.125, 0.527, 0.125, 0.527, 0.375, 0.527, 0.375, 0.512, 0.375, 0.527, 0.375, 0.527, 0.375, 0.512, 0.375, 0.25, 0.375, 0.5, 0.375, 0.5, 0.375, 0.25, 0.375, 0.05374, 0.375, 0.1925, 0.375, 0.1925, 0.375, 0.05374, 0.125, 0.7228, 0.375, 0.7228, 0.375, 0.7228, 0.125, 0.7228, 0.375, 0.7373, 0.375, 0.75, 0.375, 0.75, 0.375, 0.7373, 0.375, 0.238, 0.375, 0.25, 0.375, 0.25, 0.375, 0.238, 0.125, 0.5575, 0.375, 0.5575, 0.375, 0.5575, 0.125, 0.5575, 0.6095, 0.512, 0.6095, 0.527, 0.6095, 0.527, 0.6095, 0.512, 0.3858, 0.01271, 0.6095, 0.01271, 0.6095, 0.02722, 0.3858, 0.02722, 0.3858, 0.7228, 0.3858, 0.6963, 0.3858, 0.6963, 0.3858, 0.7228, 0.3858, 0.02722, 0.6095, 0.02722, 0.6095, 0.05374, 0.3858, 0.05374, 0.6095, 0.6963, 0.6095, 0.7228, 0.6095, 0.7228, 0.6095, 0.6963, 0.3858, 0.05374, 0.6095, 0.05374, 0.6095, 0.1925, 0.3858, 0.1925, 0.3858, 0.1925, 0.6095, 0.1925, 0.6095, 0.223, 0.3858, 0.223, 0.3858, 0.527, 0.3858, 0.512, 0.3858, 0.512, 0.3858, 0.527, 0.3858, 0.75, 0.6095, 0.75, 0.6095, 1.0, 0.3858, 1.0, 0.3858, 0.7373, 0.6095, 0.7373, 0.6095, 0.75, 0.3858, 0.75, 0.3858, 0.25, 0.6095, 0.25, 0.6095, 0.5, 0.3858, 0.5, 0.3858, 0.238, 0.6095, 0.238, 0.6095, 0.25, 0.3858, 0.25, 0.3858, 0.5575, 0.3858, 0.527, 0.3858, 0.527, 0.3858, 0.5575, 0.3858, 0.0, 0.6095, 0.0, 0.6095, 0.01271, 0.3858, 0.01271, 0.375, 0.7228, 0.375, 0.7373, 0.375, 0.7373, 0.375, 0.7228, 0.375, 0.0, 0.375, 0.01271, 0.375, 0.01271, 0.375, 0.0, 0.125, 0.7228, 0.375, 0.7228, 0.375, 0.7373, 0.125, 0.7373, 0.6095, 0.0, 0.625, 0.0, 0.625, 0.01271, 0.6095, 0.01271, 0.625, 0.7228, 0.875, 0.7228, 0.875, 0.7373, 0.625, 0.7373, 0.6095, 0.7228, 0.625, 0.7228, 0.625, 0.7373, 0.6095, 0.7373, 0.3858, 0.223, 0.6095, 0.223, 0.6095, 0.238, 0.3858, 0.238, 0.3858, 0.5, 0.6095, 0.5, 0.6095, 0.512, 0.3858, 0.512, 0.375, 0.223, 0.375, 0.238, 0.375, 0.238, 0.375, 0.223, 0.375, 0.5, 0.375, 0.512, 0.375, 0.512, 0.375, 0.5, 0.125, 0.5, 0.375, 0.5, 0.375, 0.512, 0.125, 0.512, 0.6095, 0.5, 0.625, 0.5, 0.625, 0.512, 0.6095, 0.512, 0.625, 0.5, 0.875, 0.5, 0.875, 0.512, 0.625, 0.512, 0.6095, 0.223, 0.625, 0.223, 0.625, 0.238, 0.6095, 0.238, 0.375, 0.5, 0.3858, 0.5, 0.3858, 0.512, 0.375, 0.512, 0.375, 0.223, 0.3858, 0.223, 0.3858, 0.238, 0.375, 0.238, 0.375, 0.0, 0.3858, 0.0, 0.3858, 0.01271, 0.375, 0.01271, 0.375, 0.7228, 0.3858, 0.7228, 0.3858, 0.7373, 0.375, 0.7373, 0.375, 0.238, 0.3858, 0.238, 0.3858, 0.25, 0.375, 0.25, 0.375, 0.25, 0.3858, 0.25, 0.3858, 0.5, 0.375, 0.5, 0.375, 0.7373, 0.3858, 0.7373, 0.3858, 0.75, 0.375, 0.75, 0.375, 0.75, 0.3858, 0.75, 0.3858, 1.0, 0.375, 1.0, 0.375, 0.512, 0.3858, 0.512, 0.3858, 0.527, 0.375, 0.527, 0.375, 0.1925, 0.3858, 0.1925, 0.3858, 0.223, 0.375, 0.223, 0.375, 0.05374, 0.3858, 0.05374, 0.3858, 0.1925, 0.375, 0.1925, 0.375, 0.527, 0.3858, 0.527, 0.3858, 0.5575, 0.375, 0.5575, 0.375, 0.02722, 0.3858, 0.02722, 0.3858, 0.05374, 0.375, 0.05374, 0.375, 0.5575, 0.3858, 0.5575, 0.3858, 0.6963, 0.375, 0.6963, 0.375, 0.01271, 0.3858, 0.01271, 0.3858, 0.02722, 0.375, 0.02722, 0.375, 0.6963, 0.3858, 0.6963, 0.3858, 0.7228, 0.375, 0.7228, 0.3858, 0.6963, 0.6095, 0.6963, 0.6095, 0.7228, 0.3858, 0.7228, 0.3858, 0.5575, 0.6095, 0.5575, 0.6095, 0.6963, 0.3858, 0.6963, 0.3858, 0.527, 0.6095, 0.527, 0.6095, 0.5575, 0.3858, 0.5575, 0.3858, 0.512, 0.6095, 0.512, 0.6095, 0.527, 0.3858, 0.527, 0.3858, 0.7228, 0.6095, 0.7228, 0.6095, 0.7373, 0.3858, 0.7373, 0.6095, 0.527, 0.6095, 0.5575, 0.6095, 0.5575, 0.6095, 0.527, 0.3858, 0.512, 0.6095, 0.512, 0.6095, 0.512, 0.3858, 0.512, 0.3858, 0.6963, 0.3858, 0.5575, 0.3858, 0.5575, 0.3858, 0.6963, 0.6095, 0.7373, 0.3858, 0.7373, 0.3858, 0.7373, 0.6095, 0.7373, 0.3858, 0.7373, 0.3858, 0.7228, 0.3858, 0.7228, 0.3858, 0.7373, 0.6095, 0.5575, 0.6095, 0.6963, 0.6095, 0.6963, 0.6095, 0.5575, 0.6095, 0.7228, 0.6095, 0.7373, 0.6095, 0.7373, 0.6095, 0.7228])
me_cube_001.materials.append(mat_black)
me_cube_001.materials.append(mat_screen)
me_cube_001.update()

# ---- objects
ob_laptop_bottom = bpy.data.objects.new('Laptop Bottom', me_cube)
ob_light = bpy.data.objects.new('Light', light_light)
ob_camera = bpy.data.objects.new('Camera', cam_camera)
ob_laptop_screen = bpy.data.objects.new('Laptop Screen', me_cube_001)

# ---- transforms, parenting, visibility, modifiers, constraints
ob_laptop_bottom.location = (0.0, 0.0, 0.0)
ob_laptop_bottom.scale = (1.29, 1.913, 0.09788)
ob_laptop_bottom.lock_rotations_4d = False
ob_laptop_bottom.empty_display_type = 'ARROWS'
ob_laptop_bottom.lineart.crease_threshold = 0.0
ob_light.location = (4.076, 1.005, 5.904)
ob_light.rotation_euler = (0.6503, 0.05522, 1.866)
ob_light.lock_rotations_4d = False
ob_light.empty_display_type = 'ARROWS'
ob_light.color = (0.0, 0.0, 0.0, 0.0)
ob_light.lineart.crease_threshold = 0.0
ob_camera.location = (7.359, -6.926, 4.958)
ob_camera.rotation_euler = (1.109, 0.0, 0.8149)
ob_camera.lock_rotations_4d = False
ob_camera.empty_display_type = 'ARROWS'
ob_camera.color = (0.0, 0.0, 0.0, 0.0)
ob_camera.display_type = 'WIRE'
ob_camera.lineart.crease_threshold = 0.0
ob_laptop_screen.location = (-1.721, 0.2405, 1.356)
ob_laptop_screen.rotation_euler = (0.0, -0.3018, 0.0)
ob_laptop_screen.scale = (0.04983, 1.842, 1.313)

# ---- collection membership
col_collection.objects.link(ob_laptop_bottom)
col_collection.objects.link(ob_light)
col_collection.objects.link(ob_camera)
col_collection.objects.link(ob_laptop_screen)

# ---- scene / render settings (as saved in the file)
scene.camera = ob_camera
scene.frame_start = 1; scene.frame_end = 250; scene.frame_set(0)
scene.render.engine = 'BLENDER_EEVEE_NEXT'
scene.cycles.sampling_pattern = 'TABULATED_SOBOL'
bpy.context.view_layer.update()
